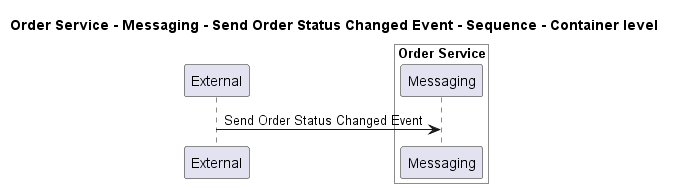

The diagram above was rendered by PlantUML. Its source (embedded in the PNG):
@startuml
!pragma layout smetana

title Order Service - Messaging - Send Order Status Changed Event - Sequence - Container level

participant "External" as C4InterFlow.SoftwareSystems.ExternalSystem

box "Order Service" #White
    participant "Messaging" as ECommercePlatform.SoftwareSystems.OrderService.Containers.Messaging
end box


C4InterFlow.SoftwareSystems.ExternalSystem -> ECommercePlatform.SoftwareSystems.OrderService.Containers.Messaging : Send Order Status Changed Event


@enduml